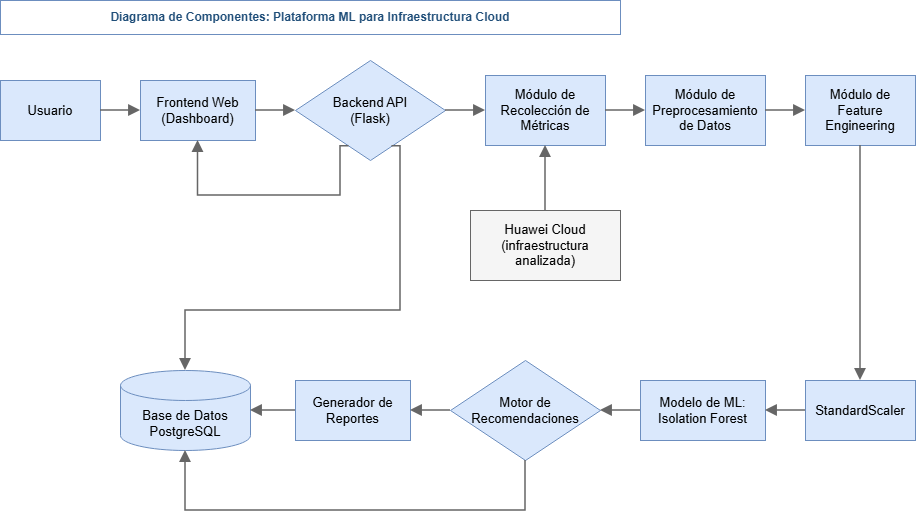

The diagram above was exported from draw.io. Its source (the exported page's mxGraphModel, read from the mxfile embedded in the PNG):
<mxGraphModel dx="1414" dy="743" grid="1" gridSize="10" guides="1" tooltips="1" connect="1" arrows="1" fold="1" page="1" pageScale="1" pageWidth="995" pageHeight="570" math="0" shadow="0">
  <root>
    <mxCell id="0" />
    <mxCell id="1" parent="0" />
    <mxCell id="titulo" parent="1" style="rounded=0;whiteSpace=wrap;html=1;fillColor=#FFFFFF;strokeColor=#6C8EBF;fontColor=#1F4E79;fontStyle=1;fontSize=12;" value="Diagrama de Componentes: Plataforma ML para Infraestructura Cloud" vertex="1">
      <mxGeometry height="34" width="620" x="40" y="20" as="geometry" />
    </mxCell>
    <mxCell id="n-usuario" parent="1" style="rounded=0;whiteSpace=wrap;html=1;fillColor=#DAE8FC;strokeColor=#6C8EBF;fontSize=13;" value="Usuario" vertex="1">
      <mxGeometry height="60" width="100" x="40" y="100" as="geometry" />
    </mxCell>
    <mxCell id="n-frontend" parent="1" style="rounded=0;whiteSpace=wrap;html=1;fillColor=#DAE8FC;strokeColor=#6C8EBF;fontSize=13;" value="Frontend Web&#10;(Dashboard)" vertex="1">
      <mxGeometry height="60" width="115" x="180" y="100" as="geometry" />
    </mxCell>
    <mxCell id="n-backend" parent="1" style="rhombus;whiteSpace=wrap;html=1;fillColor=#DAE8FC;strokeColor=#6C8EBF;fontSize=13;" value="Backend API&#10;(Flask)" vertex="1">
      <mxGeometry height="100" width="150" x="335" y="80" as="geometry" />
    </mxCell>
    <mxCell id="n-recoleccion" parent="1" style="rounded=0;whiteSpace=wrap;html=1;fillColor=#DAE8FC;strokeColor=#6C8EBF;fontSize=13;" value="Módulo de&#10;Recolección de&#10;Métricas" vertex="1">
      <mxGeometry height="70" width="120" x="525" y="95" as="geometry" />
    </mxCell>
    <mxCell id="n-preprocesamiento" parent="1" style="rounded=0;whiteSpace=wrap;html=1;fillColor=#DAE8FC;strokeColor=#6C8EBF;fontSize=13;" value="Módulo de&#10;Preprocesamiento&#10;de Datos" vertex="1">
      <mxGeometry height="70" width="120" x="685" y="95" as="geometry" />
    </mxCell>
    <mxCell id="n-feature" parent="1" style="rounded=0;whiteSpace=wrap;html=1;fillColor=#DAE8FC;strokeColor=#6C8EBF;fontSize=13;" value="Módulo de&#10;Feature&#10;Engineering" vertex="1">
      <mxGeometry height="70" width="110" x="845" y="95" as="geometry" />
    </mxCell>
    <mxCell id="n-huawei" parent="1" style="rounded=0;whiteSpace=wrap;html=1;fillColor=#F5F5F5;strokeColor=#666666;fontSize=13;" value="Huawei Cloud&#10;(infraestructura&#10;analizada)" vertex="1">
      <mxGeometry height="70" width="150" x="510" y="230" as="geometry" />
    </mxCell>
    <mxCell id="n-scaler" parent="1" style="rounded=0;whiteSpace=wrap;html=1;fillColor=#DAE8FC;strokeColor=#6C8EBF;fontSize=13;" value="StandardScaler" vertex="1">
      <mxGeometry height="60" width="110" x="845" y="400" as="geometry" />
    </mxCell>
    <mxCell id="n-modelo" parent="1" style="rounded=0;whiteSpace=wrap;html=1;fillColor=#DAE8FC;strokeColor=#6C8EBF;fontSize=13;" value="Modelo de ML:&#10;Isolation Forest" vertex="1">
      <mxGeometry height="60" width="125" x="680" y="400" as="geometry" />
    </mxCell>
    <mxCell id="n-motor" parent="1" style="rhombus;whiteSpace=wrap;html=1;fillColor=#DAE8FC;strokeColor=#6C8EBF;fontSize=13;" value="Motor de&#10;Recomendaciones" vertex="1">
      <mxGeometry height="100" width="150" x="490" y="380" as="geometry" />
    </mxCell>
    <mxCell id="n-reportes" parent="1" style="rounded=0;whiteSpace=wrap;html=1;fillColor=#DAE8FC;strokeColor=#6C8EBF;fontSize=13;" value="Generador de&#10;Reportes" vertex="1">
      <mxGeometry height="60" width="115" x="335" y="400" as="geometry" />
    </mxCell>
    <mxCell id="n-db" parent="1" style="shape=cylinder3;whiteSpace=wrap;html=1;boundedLbl=1;backgroundOutline=1;size=15;fillColor=#DAE8FC;strokeColor=#6C8EBF;fontSize=13;" value="Base de Datos&#10;PostgreSQL" vertex="1">
      <mxGeometry height="80" width="130" x="160" y="390" as="geometry" />
    </mxCell>
    <mxCell id="e-usuario-frontend" edge="1" parent="1" source="n-usuario" style="edgeStyle=orthogonalEdgeStyle;rounded=0;html=1;strokeColor=#666666;strokeWidth=1.5;endArrow=block;endFill=1;endSize=8;exitX=1;exitY=0.5;exitDx=0;exitDy=0;entryX=0;entryY=0.5;entryDx=0;entryDy=0;" target="n-frontend">
      <mxGeometry relative="1" as="geometry" />
    </mxCell>
    <mxCell id="e-frontend-backend" edge="1" parent="1" source="n-frontend" style="edgeStyle=orthogonalEdgeStyle;rounded=0;html=1;strokeColor=#666666;strokeWidth=1.5;endArrow=block;endFill=1;endSize=8;exitX=1;exitY=0.5;exitDx=0;exitDy=0;entryX=0;entryY=0.5;entryDx=0;entryDy=0;" target="n-backend">
      <mxGeometry relative="1" as="geometry" />
    </mxCell>
    <mxCell id="e-backend-frontend-ret" edge="1" parent="1" source="n-backend" style="edgeStyle=orthogonalEdgeStyle;rounded=0;html=1;strokeColor=#666666;strokeWidth=1.5;endArrow=block;endFill=1;endSize=8;exitX=0.3;exitY=1;exitDx=0;exitDy=0;entryX=0.5;entryY=1;entryDx=0;entryDy=0;" target="n-frontend">
      <mxGeometry relative="1" as="geometry">
        <Array as="points">
          <mxPoint x="380" y="215" />
          <mxPoint x="237" y="215" />
        </Array>
      </mxGeometry>
    </mxCell>
    <mxCell id="e-backend-recoleccion" edge="1" parent="1" source="n-backend" style="edgeStyle=orthogonalEdgeStyle;rounded=0;html=1;strokeColor=#666666;strokeWidth=1.5;endArrow=block;endFill=1;endSize=8;exitX=1;exitY=0.5;exitDx=0;exitDy=0;entryX=0;entryY=0.5;entryDx=0;entryDy=0;" target="n-recoleccion">
      <mxGeometry relative="1" as="geometry" />
    </mxCell>
    <mxCell id="e-recoleccion-preprocesamiento" edge="1" parent="1" source="n-recoleccion" style="edgeStyle=orthogonalEdgeStyle;rounded=0;html=1;strokeColor=#666666;strokeWidth=1.5;endArrow=block;endFill=1;endSize=8;exitX=1;exitY=0.5;exitDx=0;exitDy=0;entryX=0;entryY=0.5;entryDx=0;entryDy=0;" target="n-preprocesamiento">
      <mxGeometry relative="1" as="geometry" />
    </mxCell>
    <mxCell id="e-preprocesamiento-feature" edge="1" parent="1" source="n-preprocesamiento" style="edgeStyle=orthogonalEdgeStyle;rounded=0;html=1;strokeColor=#666666;strokeWidth=1.5;endArrow=block;endFill=1;endSize=8;exitX=1;exitY=0.5;exitDx=0;exitDy=0;entryX=0;entryY=0.5;entryDx=0;entryDy=0;" target="n-feature">
      <mxGeometry relative="1" as="geometry" />
    </mxCell>
    <mxCell id="e-huawei-recoleccion" edge="1" parent="1" source="n-huawei" style="edgeStyle=orthogonalEdgeStyle;rounded=0;html=1;strokeColor=#666666;strokeWidth=1.5;endArrow=block;endFill=1;endSize=8;exitX=0.5;exitY=0;exitDx=0;exitDy=0;entryX=0.5;entryY=1;entryDx=0;entryDy=0;" target="n-recoleccion">
      <mxGeometry relative="1" as="geometry" />
    </mxCell>
    <mxCell id="e-feature-scaler" edge="1" parent="1" source="n-feature" style="edgeStyle=orthogonalEdgeStyle;rounded=0;html=1;strokeColor=#666666;strokeWidth=1.5;endArrow=block;endFill=1;endSize=8;exitX=0.5;exitY=1;exitDx=0;exitDy=0;entryX=0.5;entryY=0;entryDx=0;entryDy=0;" target="n-scaler">
      <mxGeometry relative="1" as="geometry" />
    </mxCell>
    <mxCell id="e-scaler-modelo" edge="1" parent="1" source="n-scaler" style="edgeStyle=orthogonalEdgeStyle;rounded=0;html=1;strokeColor=#666666;strokeWidth=1.5;endArrow=block;endFill=1;endSize=8;exitX=0;exitY=0.5;exitDx=0;exitDy=0;entryX=1;entryY=0.5;entryDx=0;entryDy=0;" target="n-modelo">
      <mxGeometry relative="1" as="geometry" />
    </mxCell>
    <mxCell id="e-modelo-motor" edge="1" parent="1" source="n-modelo" style="edgeStyle=orthogonalEdgeStyle;rounded=0;html=1;strokeColor=#666666;strokeWidth=1.5;endArrow=block;endFill=1;endSize=8;exitX=0;exitY=0.5;exitDx=0;exitDy=0;entryX=1;entryY=0.5;entryDx=0;entryDy=0;" target="n-motor">
      <mxGeometry relative="1" as="geometry" />
    </mxCell>
    <mxCell id="e-motor-reportes" edge="1" parent="1" source="n-motor" style="edgeStyle=orthogonalEdgeStyle;rounded=0;html=1;strokeColor=#666666;strokeWidth=1.5;endArrow=block;endFill=1;endSize=8;exitX=0;exitY=0.5;exitDx=0;exitDy=0;entryX=1;entryY=0.5;entryDx=0;entryDy=0;" target="n-reportes">
      <mxGeometry relative="1" as="geometry" />
    </mxCell>
    <mxCell id="e-reportes-db" edge="1" parent="1" source="n-reportes" style="edgeStyle=orthogonalEdgeStyle;rounded=0;html=1;strokeColor=#666666;strokeWidth=1.5;endArrow=block;endFill=1;endSize=8;exitX=0;exitY=0.5;exitDx=0;exitDy=0;entryX=1;entryY=0.5;entryDx=0;entryDy=0;" target="n-db">
      <mxGeometry relative="1" as="geometry" />
    </mxCell>
    <mxCell id="e-backend-db" edge="1" parent="1" source="n-backend" style="edgeStyle=orthogonalEdgeStyle;rounded=0;html=1;strokeColor=#666666;strokeWidth=1.5;endArrow=block;endFill=1;endSize=8;exitX=0.7;exitY=1;exitDx=0;exitDy=0;entryX=0.5;entryY=0;entryDx=0;entryDy=0;" target="n-db">
      <mxGeometry relative="1" as="geometry">
        <Array as="points">
          <mxPoint x="440" y="330" />
          <mxPoint x="225" y="330" />
        </Array>
      </mxGeometry>
    </mxCell>
    <mxCell id="e-motor-db" edge="1" parent="1" source="n-motor" style="edgeStyle=orthogonalEdgeStyle;rounded=0;html=1;strokeColor=#666666;strokeWidth=1.5;endArrow=block;endFill=1;endSize=8;exitX=0.5;exitY=1;exitDx=0;exitDy=0;entryX=0.5;entryY=1;entryDx=0;entryDy=0;" target="n-db">
      <mxGeometry relative="1" as="geometry">
        <Array as="points">
          <mxPoint x="565" y="530" />
          <mxPoint x="225" y="530" />
        </Array>
      </mxGeometry>
    </mxCell>
  </root>
</mxGraphModel>